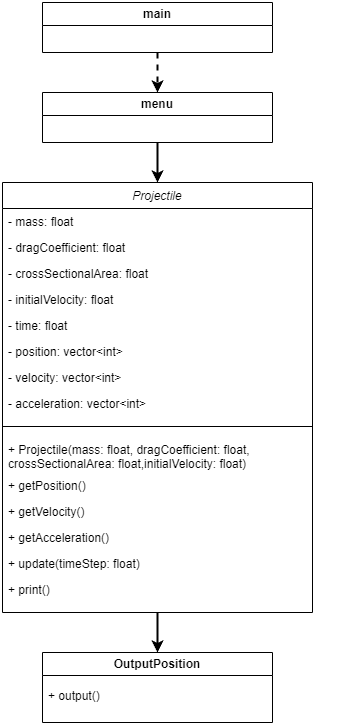

The diagram above was exported from draw.io. Its source (the exported page's mxGraphModel, read from the mxfile embedded in the PNG):
<mxGraphModel dx="1372" dy="836" grid="0" gridSize="10" guides="1" tooltips="1" connect="1" arrows="1" fold="1" page="1" pageScale="1" pageWidth="827" pageHeight="1169" math="0" shadow="0">
  <root>
    <mxCell id="WIyWlLk6GJQsqaUBKTNV-0" />
    <mxCell id="WIyWlLk6GJQsqaUBKTNV-1" parent="WIyWlLk6GJQsqaUBKTNV-0" />
    <mxCell id="slX5650cgjWfvbsf-Tdt-18" style="edgeStyle=orthogonalEdgeStyle;rounded=0;orthogonalLoop=1;jettySize=auto;html=1;exitX=0.5;exitY=1;exitDx=0;exitDy=0;entryX=0.5;entryY=0;entryDx=0;entryDy=0;strokeWidth=2;" edge="1" parent="WIyWlLk6GJQsqaUBKTNV-1" source="zkfFHV4jXpPFQw0GAbJ--0" target="slX5650cgjWfvbsf-Tdt-10">
      <mxGeometry relative="1" as="geometry" />
    </mxCell>
    <mxCell id="zkfFHV4jXpPFQw0GAbJ--0" value="Projectile" style="swimlane;fontStyle=2;align=center;verticalAlign=top;childLayout=stackLayout;horizontal=1;startSize=26;horizontalStack=0;resizeParent=1;resizeLast=0;collapsible=1;marginBottom=0;rounded=0;shadow=0;strokeWidth=1;" parent="WIyWlLk6GJQsqaUBKTNV-1" vertex="1">
      <mxGeometry x="259" y="250" width="310" height="430" as="geometry">
        <mxRectangle x="40" y="110" width="160" height="26" as="alternateBounds" />
      </mxGeometry>
    </mxCell>
    <mxCell id="zkfFHV4jXpPFQw0GAbJ--1" value="- mass: float" style="text;align=left;verticalAlign=top;spacingLeft=4;spacingRight=4;overflow=hidden;rotatable=0;points=[[0,0.5],[1,0.5]];portConstraint=eastwest;" parent="zkfFHV4jXpPFQw0GAbJ--0" vertex="1">
      <mxGeometry y="26" width="310" height="26" as="geometry" />
    </mxCell>
    <mxCell id="zkfFHV4jXpPFQw0GAbJ--2" value="- dragCoefficient: float" style="text;align=left;verticalAlign=top;spacingLeft=4;spacingRight=4;overflow=hidden;rotatable=0;points=[[0,0.5],[1,0.5]];portConstraint=eastwest;rounded=0;shadow=0;html=0;" parent="zkfFHV4jXpPFQw0GAbJ--0" vertex="1">
      <mxGeometry y="52" width="310" height="26" as="geometry" />
    </mxCell>
    <mxCell id="zkfFHV4jXpPFQw0GAbJ--3" value="- crossSectionalArea: float" style="text;align=left;verticalAlign=top;spacingLeft=4;spacingRight=4;overflow=hidden;rotatable=0;points=[[0,0.5],[1,0.5]];portConstraint=eastwest;rounded=0;shadow=0;html=0;" parent="zkfFHV4jXpPFQw0GAbJ--0" vertex="1">
      <mxGeometry y="78" width="310" height="26" as="geometry" />
    </mxCell>
    <mxCell id="zkfFHV4jXpPFQw0GAbJ--5" value="- initialVelocity: float" style="text;align=left;verticalAlign=top;spacingLeft=4;spacingRight=4;overflow=hidden;rotatable=0;points=[[0,0.5],[1,0.5]];portConstraint=eastwest;" parent="zkfFHV4jXpPFQw0GAbJ--0" vertex="1">
      <mxGeometry y="104" width="310" height="26" as="geometry" />
    </mxCell>
    <mxCell id="slX5650cgjWfvbsf-Tdt-0" value="- time: float" style="text;align=left;verticalAlign=top;spacingLeft=4;spacingRight=4;overflow=hidden;rotatable=0;points=[[0,0.5],[1,0.5]];portConstraint=eastwest;" vertex="1" parent="zkfFHV4jXpPFQw0GAbJ--0">
      <mxGeometry y="130" width="310" height="26" as="geometry" />
    </mxCell>
    <mxCell id="slX5650cgjWfvbsf-Tdt-1" value="- position: vector&lt;int&gt;" style="text;align=left;verticalAlign=top;spacingLeft=4;spacingRight=4;overflow=hidden;rotatable=0;points=[[0,0.5],[1,0.5]];portConstraint=eastwest;" vertex="1" parent="zkfFHV4jXpPFQw0GAbJ--0">
      <mxGeometry y="156" width="310" height="26" as="geometry" />
    </mxCell>
    <mxCell id="slX5650cgjWfvbsf-Tdt-2" value="- velocity: vector&lt;int&gt;" style="text;align=left;verticalAlign=top;spacingLeft=4;spacingRight=4;overflow=hidden;rotatable=0;points=[[0,0.5],[1,0.5]];portConstraint=eastwest;" vertex="1" parent="zkfFHV4jXpPFQw0GAbJ--0">
      <mxGeometry y="182" width="310" height="26" as="geometry" />
    </mxCell>
    <mxCell id="slX5650cgjWfvbsf-Tdt-3" value="- acceleration: vector&lt;int&gt;" style="text;align=left;verticalAlign=top;spacingLeft=4;spacingRight=4;overflow=hidden;rotatable=0;points=[[0,0.5],[1,0.5]];portConstraint=eastwest;" vertex="1" parent="zkfFHV4jXpPFQw0GAbJ--0">
      <mxGeometry y="208" width="310" height="26" as="geometry" />
    </mxCell>
    <mxCell id="zkfFHV4jXpPFQw0GAbJ--4" value="" style="line;html=1;strokeWidth=1;align=left;verticalAlign=middle;spacingTop=-1;spacingLeft=3;spacingRight=3;rotatable=0;labelPosition=right;points=[];portConstraint=eastwest;" parent="zkfFHV4jXpPFQw0GAbJ--0" vertex="1">
      <mxGeometry y="234" width="310" height="20" as="geometry" />
    </mxCell>
    <mxCell id="slX5650cgjWfvbsf-Tdt-4" value="+ Projectile(mass: float, dragCoefficient: float, &#10;crossSectionalArea: float,initialVelocity: float)" style="text;align=left;verticalAlign=top;spacingLeft=4;spacingRight=4;overflow=hidden;rotatable=0;points=[[0,0.5],[1,0.5]];portConstraint=eastwest;" vertex="1" parent="zkfFHV4jXpPFQw0GAbJ--0">
      <mxGeometry y="254" width="310" height="36" as="geometry" />
    </mxCell>
    <mxCell id="slX5650cgjWfvbsf-Tdt-5" value="+ getPosition()" style="text;align=left;verticalAlign=top;spacingLeft=4;spacingRight=4;overflow=hidden;rotatable=0;points=[[0,0.5],[1,0.5]];portConstraint=eastwest;" vertex="1" parent="zkfFHV4jXpPFQw0GAbJ--0">
      <mxGeometry y="290" width="310" height="26" as="geometry" />
    </mxCell>
    <mxCell id="slX5650cgjWfvbsf-Tdt-6" value="+ getVelocity()" style="text;align=left;verticalAlign=top;spacingLeft=4;spacingRight=4;overflow=hidden;rotatable=0;points=[[0,0.5],[1,0.5]];portConstraint=eastwest;" vertex="1" parent="zkfFHV4jXpPFQw0GAbJ--0">
      <mxGeometry y="316" width="310" height="26" as="geometry" />
    </mxCell>
    <mxCell id="slX5650cgjWfvbsf-Tdt-7" value="+ getAcceleration()" style="text;align=left;verticalAlign=top;spacingLeft=4;spacingRight=4;overflow=hidden;rotatable=0;points=[[0,0.5],[1,0.5]];portConstraint=eastwest;" vertex="1" parent="zkfFHV4jXpPFQw0GAbJ--0">
      <mxGeometry y="342" width="310" height="26" as="geometry" />
    </mxCell>
    <mxCell id="slX5650cgjWfvbsf-Tdt-8" value="+ update(timeStep: float)" style="text;align=left;verticalAlign=top;spacingLeft=4;spacingRight=4;overflow=hidden;rotatable=0;points=[[0,0.5],[1,0.5]];portConstraint=eastwest;" vertex="1" parent="zkfFHV4jXpPFQw0GAbJ--0">
      <mxGeometry y="368" width="310" height="26" as="geometry" />
    </mxCell>
    <mxCell id="slX5650cgjWfvbsf-Tdt-9" value="+ print()" style="text;align=left;verticalAlign=top;spacingLeft=4;spacingRight=4;overflow=hidden;rotatable=0;points=[[0,0.5],[1,0.5]];portConstraint=eastwest;" vertex="1" parent="zkfFHV4jXpPFQw0GAbJ--0">
      <mxGeometry y="394" width="310" height="26" as="geometry" />
    </mxCell>
    <mxCell id="slX5650cgjWfvbsf-Tdt-10" value="OutputPosition" style="swimlane;whiteSpace=wrap;html=1;" vertex="1" parent="WIyWlLk6GJQsqaUBKTNV-1">
      <mxGeometry x="299" y="720" width="230" height="70" as="geometry" />
    </mxCell>
    <mxCell id="slX5650cgjWfvbsf-Tdt-11" value="+ output()" style="text;align=left;verticalAlign=top;spacingLeft=4;spacingRight=4;overflow=hidden;rotatable=0;points=[[0,0.5],[1,0.5]];portConstraint=eastwest;" vertex="1" parent="slX5650cgjWfvbsf-Tdt-10">
      <mxGeometry y="30" width="310" height="26" as="geometry" />
    </mxCell>
    <mxCell id="slX5650cgjWfvbsf-Tdt-16" style="edgeStyle=orthogonalEdgeStyle;rounded=0;orthogonalLoop=1;jettySize=auto;html=1;exitX=0.5;exitY=1;exitDx=0;exitDy=0;entryX=0.5;entryY=0;entryDx=0;entryDy=0;dashed=1;strokeWidth=2;" edge="1" parent="WIyWlLk6GJQsqaUBKTNV-1" source="slX5650cgjWfvbsf-Tdt-12" target="slX5650cgjWfvbsf-Tdt-14">
      <mxGeometry relative="1" as="geometry" />
    </mxCell>
    <mxCell id="slX5650cgjWfvbsf-Tdt-12" value="main" style="swimlane;whiteSpace=wrap;html=1;" vertex="1" parent="WIyWlLk6GJQsqaUBKTNV-1">
      <mxGeometry x="299" y="70" width="230" height="50" as="geometry" />
    </mxCell>
    <mxCell id="slX5650cgjWfvbsf-Tdt-17" style="edgeStyle=orthogonalEdgeStyle;rounded=0;orthogonalLoop=1;jettySize=auto;html=1;exitX=0.5;exitY=1;exitDx=0;exitDy=0;entryX=0.5;entryY=0;entryDx=0;entryDy=0;strokeWidth=2;" edge="1" parent="WIyWlLk6GJQsqaUBKTNV-1" source="slX5650cgjWfvbsf-Tdt-14" target="zkfFHV4jXpPFQw0GAbJ--0">
      <mxGeometry relative="1" as="geometry" />
    </mxCell>
    <mxCell id="slX5650cgjWfvbsf-Tdt-14" value="menu" style="swimlane;whiteSpace=wrap;html=1;" vertex="1" parent="WIyWlLk6GJQsqaUBKTNV-1">
      <mxGeometry x="299" y="160" width="230" height="50" as="geometry" />
    </mxCell>
  </root>
</mxGraphModel>